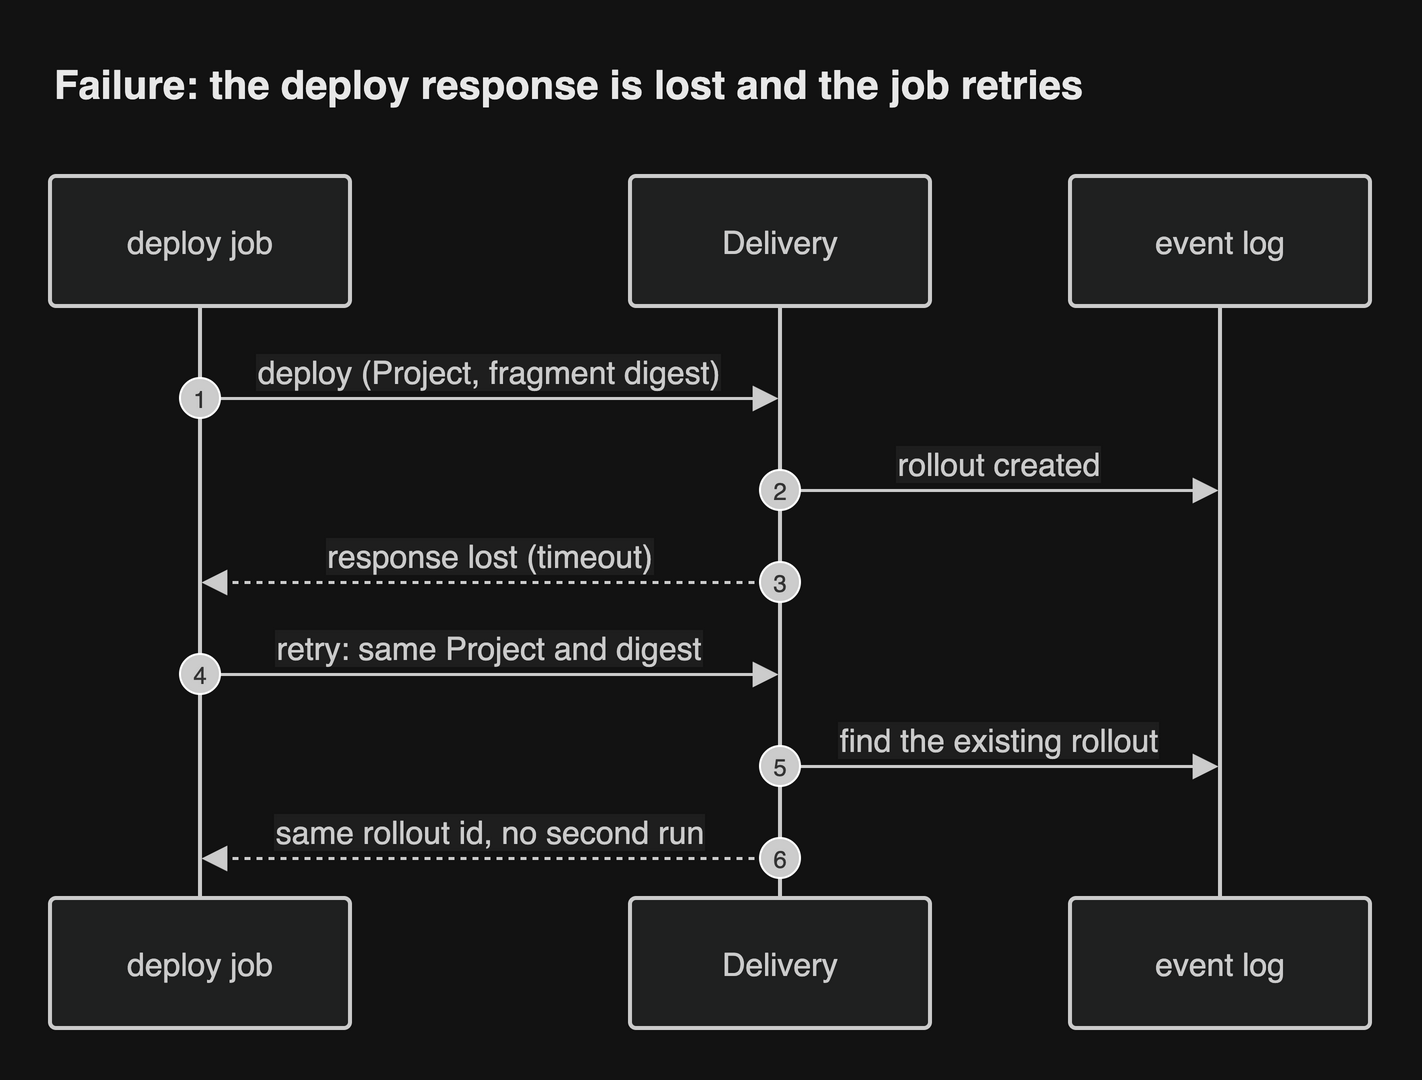

The diagram above was exported from draw.io. Its source (the exported page's mxGraphModel, read from the mxfile embedded in the PNG):
<mxGraphModel grid="0" gridSize="10" guides="1" tooltips="1" connect="1" arrows="1" fold="0" page="0" pageScale="1" pageWidth="827" pageHeight="1169" math="0" shadow="0">
  <root>
    <mxCell id="0" />
    <mxCell id="1" parent="0" />
    <UserObject label="deploy job" mermaidId="n:CI" mermaidBaseStyle="html=1;shape=umlLifeline;perimeter=lifelinePerimeter;whiteSpace=wrap;container=1;dropTarget=0;collapsible=0;recursiveResize=0;outlineConnect=0;portConstraint=eastwest;newEdgeStyle={&quot;edgeStyle&quot;:&quot;sequenceEdgeStyle&quot;,&quot;libavoidRouting&quot;:0,&quot;curved&quot;:0,&quot;rounded&quot;:0};lifelineDashed=0;strokeWidth=2;rounded=1;absoluteArcSize=1;arcSize=6;lifelineColor=light-dark(#9370DB,#cccccc);size=65;lifelineMirror=1;fillColor=light-dark(#ECECFF,#1f2020);strokeColor=light-dark(#9370DB,#cccccc);fontColor=light-dark(#333333,#cccccc);fontSize=16;fontFamily=Helvetica;" mermaidBaseValue="deploy job" id="2">
      <mxCell parent="1" style="html=1;shape=umlLifeline;perimeter=lifelinePerimeter;whiteSpace=wrap;container=1;dropTarget=0;collapsible=0;recursiveResize=0;outlineConnect=0;portConstraint=eastwest;newEdgeStyle={&quot;edgeStyle&quot;:&quot;sequenceEdgeStyle&quot;,&quot;libavoidRouting&quot;:0,&quot;curved&quot;:0,&quot;rounded&quot;:0};lifelineDashed=0;strokeWidth=2;rounded=1;absoluteArcSize=1;arcSize=6;lifelineColor=light-dark(#9370DB,#cccccc);size=65;lifelineMirror=1;fillColor=light-dark(#ECECFF,#1f2020);strokeColor=light-dark(#9370DB,#cccccc);fontColor=light-dark(#333333,#cccccc);fontSize=16;fontFamily=Helvetica;" vertex="1">
        <mxGeometry height="426" width="150" as="geometry" />
      </mxCell>
    </UserObject>
    <UserObject label="Delivery" mermaidId="n:S" mermaidBaseStyle="html=1;shape=umlLifeline;perimeter=lifelinePerimeter;whiteSpace=wrap;container=1;dropTarget=0;collapsible=0;recursiveResize=0;outlineConnect=0;portConstraint=eastwest;newEdgeStyle={&quot;edgeStyle&quot;:&quot;sequenceEdgeStyle&quot;,&quot;libavoidRouting&quot;:0,&quot;curved&quot;:0,&quot;rounded&quot;:0};lifelineDashed=0;strokeWidth=2;rounded=1;absoluteArcSize=1;arcSize=6;lifelineColor=light-dark(#9370DB,#cccccc);size=65;lifelineMirror=1;fillColor=light-dark(#ECECFF,#1f2020);strokeColor=light-dark(#9370DB,#cccccc);fontColor=light-dark(#333333,#cccccc);fontSize=16;fontFamily=Helvetica;" mermaidBaseValue="Delivery" id="3">
      <mxCell parent="1" style="html=1;shape=umlLifeline;perimeter=lifelinePerimeter;whiteSpace=wrap;container=1;dropTarget=0;collapsible=0;recursiveResize=0;outlineConnect=0;portConstraint=eastwest;newEdgeStyle={&quot;edgeStyle&quot;:&quot;sequenceEdgeStyle&quot;,&quot;libavoidRouting&quot;:0,&quot;curved&quot;:0,&quot;rounded&quot;:0};lifelineDashed=0;strokeWidth=2;rounded=1;absoluteArcSize=1;arcSize=6;lifelineColor=light-dark(#9370DB,#cccccc);size=65;lifelineMirror=1;fillColor=light-dark(#ECECFF,#1f2020);strokeColor=light-dark(#9370DB,#cccccc);fontColor=light-dark(#333333,#cccccc);fontSize=16;fontFamily=Helvetica;" vertex="1">
        <mxGeometry height="426" width="150" x="290" as="geometry" />
      </mxCell>
    </UserObject>
    <UserObject label="event log" mermaidId="n:DB" mermaidBaseStyle="html=1;shape=umlLifeline;perimeter=lifelinePerimeter;whiteSpace=wrap;container=1;dropTarget=0;collapsible=0;recursiveResize=0;outlineConnect=0;portConstraint=eastwest;newEdgeStyle={&quot;edgeStyle&quot;:&quot;sequenceEdgeStyle&quot;,&quot;libavoidRouting&quot;:0,&quot;curved&quot;:0,&quot;rounded&quot;:0};lifelineDashed=0;strokeWidth=2;rounded=1;absoluteArcSize=1;arcSize=6;lifelineColor=light-dark(#9370DB,#cccccc);size=65;lifelineMirror=1;fillColor=light-dark(#ECECFF,#1f2020);strokeColor=light-dark(#9370DB,#cccccc);fontColor=light-dark(#333333,#cccccc);fontSize=16;fontFamily=Helvetica;" mermaidBaseValue="event log" id="4">
      <mxCell parent="1" style="html=1;shape=umlLifeline;perimeter=lifelinePerimeter;whiteSpace=wrap;container=1;dropTarget=0;collapsible=0;recursiveResize=0;outlineConnect=0;portConstraint=eastwest;newEdgeStyle={&quot;edgeStyle&quot;:&quot;sequenceEdgeStyle&quot;,&quot;libavoidRouting&quot;:0,&quot;curved&quot;:0,&quot;rounded&quot;:0};lifelineDashed=0;strokeWidth=2;rounded=1;absoluteArcSize=1;arcSize=6;lifelineColor=light-dark(#9370DB,#cccccc);size=65;lifelineMirror=1;fillColor=light-dark(#ECECFF,#1f2020);strokeColor=light-dark(#9370DB,#cccccc);fontColor=light-dark(#333333,#cccccc);fontSize=16;fontFamily=Helvetica;" vertex="1">
        <mxGeometry height="426" width="150" x="510" as="geometry" />
      </mxCell>
    </UserObject>
    <UserObject label="deploy (Project, fragment digest)" mermaidId="e:CI-&gt;S#0" mermaidBaseStyle="endArrow=block;endSize=9;verticalAlign=bottom;spacingBottom=2;edgeStyle=sequenceEdgeStyle;libavoidRouting=0;curved=0;rounded=0;fontSize=16;strokeWidth=1.5;strokeColor=light-dark(#333333,#cccccc);fontColor=light-dark(#333333,#cccccc);fontFamily=Helvetica;labelBackgroundColor=light-dark(#ffffff,#1e1e1e);" mermaidBaseValue="deploy (Project, fragment digest)" id="5">
      <mxCell edge="1" parent="1" source="2" style="endArrow=block;endSize=9;verticalAlign=bottom;spacingBottom=2;edgeStyle=sequenceEdgeStyle;libavoidRouting=0;curved=0;rounded=0;fontSize=16;strokeWidth=1.5;strokeColor=light-dark(#333333,#cccccc);fontColor=light-dark(#333333,#cccccc);fontFamily=Helvetica;labelBackgroundColor=light-dark(#ffffff,#1e1e1e);" target="3">
        <mxGeometry relative="1" as="geometry">
          <Array as="points">
            <mxPoint x="220" y="111" />
          </Array>
          <mxPoint x="75" y="111" as="sourcePoint" />
          <mxPoint x="365" y="111" as="targetPoint" />
        </mxGeometry>
      </mxCell>
    </UserObject>
    <mxCell id="6" parent="1" style="ellipse;aspect=fixed;fillColor=light-dark(#333333,#cccccc);align=center;verticalAlign=middle;fontColor=light-dark(#FFFFFF,#333333);fontSize=12;fontFamily=Helvetica;" value="1" vertex="1">
      <mxGeometry height="20" width="20" x="65" y="101" as="geometry" />
    </mxCell>
    <UserObject label="rollout created" mermaidId="e:S-&gt;DB#0" mermaidBaseStyle="endArrow=block;endSize=9;verticalAlign=bottom;spacingBottom=2;edgeStyle=sequenceEdgeStyle;libavoidRouting=0;curved=0;rounded=0;fontSize=16;strokeWidth=1.5;strokeColor=light-dark(#333333,#cccccc);fontColor=light-dark(#333333,#cccccc);fontFamily=Helvetica;labelBackgroundColor=light-dark(#ffffff,#1e1e1e);" mermaidBaseValue="rollout created" id="7">
      <mxCell edge="1" parent="1" source="3" style="endArrow=block;endSize=9;verticalAlign=bottom;spacingBottom=2;edgeStyle=sequenceEdgeStyle;libavoidRouting=0;curved=0;rounded=0;fontSize=16;strokeWidth=1.5;strokeColor=light-dark(#333333,#cccccc);fontColor=light-dark(#333333,#cccccc);fontFamily=Helvetica;labelBackgroundColor=light-dark(#ffffff,#1e1e1e);" target="4">
        <mxGeometry relative="1" as="geometry">
          <Array as="points">
            <mxPoint x="475" y="157" />
          </Array>
          <mxPoint x="365" y="157" as="sourcePoint" />
          <mxPoint x="585" y="157" as="targetPoint" />
        </mxGeometry>
      </mxCell>
    </UserObject>
    <mxCell id="8" parent="1" style="ellipse;aspect=fixed;fillColor=light-dark(#333333,#cccccc);align=center;verticalAlign=middle;fontColor=light-dark(#FFFFFF,#333333);fontSize=12;fontFamily=Helvetica;" value="2" vertex="1">
      <mxGeometry height="20" width="20" x="355" y="147" as="geometry" />
    </mxCell>
    <UserObject label="response lost (timeout)" mermaidId="e:S-&gt;CI#0" mermaidBaseStyle="dashed=1;fixDash=1;dashPattern=3 3;endArrow=block;endSize=9;verticalAlign=bottom;spacingBottom=2;edgeStyle=sequenceEdgeStyle;libavoidRouting=0;curved=0;rounded=0;fontSize=16;strokeWidth=1.5;strokeColor=light-dark(#333333,#cccccc);fontColor=light-dark(#333333,#cccccc);fontFamily=Helvetica;labelBackgroundColor=light-dark(#ffffff,#1e1e1e);" mermaidBaseValue="response lost (timeout)" id="9">
      <mxCell edge="1" parent="1" source="3" style="dashed=1;fixDash=1;dashPattern=3 3;endArrow=block;endSize=9;verticalAlign=bottom;spacingBottom=2;edgeStyle=sequenceEdgeStyle;libavoidRouting=0;curved=0;rounded=0;fontSize=16;strokeWidth=1.5;strokeColor=light-dark(#333333,#cccccc);fontColor=light-dark(#333333,#cccccc);fontFamily=Helvetica;labelBackgroundColor=light-dark(#ffffff,#1e1e1e);" target="2">
        <mxGeometry relative="1" as="geometry">
          <Array as="points">
            <mxPoint x="220" y="203" />
          </Array>
          <mxPoint x="365" y="203" as="sourcePoint" />
          <mxPoint x="75" y="203" as="targetPoint" />
        </mxGeometry>
      </mxCell>
    </UserObject>
    <mxCell id="10" parent="1" style="ellipse;aspect=fixed;fillColor=light-dark(#333333,#cccccc);align=center;verticalAlign=middle;fontColor=light-dark(#FFFFFF,#333333);fontSize=12;fontFamily=Helvetica;" value="3" vertex="1">
      <mxGeometry height="20" width="20" x="355" y="193" as="geometry" />
    </mxCell>
    <UserObject label="retry: same Project and digest" mermaidId="e:CI-&gt;S#1" mermaidBaseStyle="endArrow=block;endSize=9;verticalAlign=bottom;spacingBottom=2;edgeStyle=sequenceEdgeStyle;libavoidRouting=0;curved=0;rounded=0;fontSize=16;strokeWidth=1.5;strokeColor=light-dark(#333333,#cccccc);fontColor=light-dark(#333333,#cccccc);fontFamily=Helvetica;labelBackgroundColor=light-dark(#ffffff,#1e1e1e);" mermaidBaseValue="retry: same Project and digest" id="11">
      <mxCell edge="1" parent="1" source="2" style="endArrow=block;endSize=9;verticalAlign=bottom;spacingBottom=2;edgeStyle=sequenceEdgeStyle;libavoidRouting=0;curved=0;rounded=0;fontSize=16;strokeWidth=1.5;strokeColor=light-dark(#333333,#cccccc);fontColor=light-dark(#333333,#cccccc);fontFamily=Helvetica;labelBackgroundColor=light-dark(#ffffff,#1e1e1e);" target="3">
        <mxGeometry relative="1" as="geometry">
          <Array as="points">
            <mxPoint x="220" y="249" />
          </Array>
          <mxPoint x="75" y="249" as="sourcePoint" />
          <mxPoint x="365" y="249" as="targetPoint" />
        </mxGeometry>
      </mxCell>
    </UserObject>
    <mxCell id="12" parent="1" style="ellipse;aspect=fixed;fillColor=light-dark(#333333,#cccccc);align=center;verticalAlign=middle;fontColor=light-dark(#FFFFFF,#333333);fontSize=12;fontFamily=Helvetica;" value="4" vertex="1">
      <mxGeometry height="20" width="20" x="65" y="239" as="geometry" />
    </mxCell>
    <UserObject label="find the existing rollout" mermaidId="e:S-&gt;DB#1" mermaidBaseStyle="endArrow=block;endSize=9;verticalAlign=bottom;spacingBottom=2;edgeStyle=sequenceEdgeStyle;libavoidRouting=0;curved=0;rounded=0;fontSize=16;strokeWidth=1.5;strokeColor=light-dark(#333333,#cccccc);fontColor=light-dark(#333333,#cccccc);fontFamily=Helvetica;labelBackgroundColor=light-dark(#ffffff,#1e1e1e);" mermaidBaseValue="find the existing rollout" id="13">
      <mxCell edge="1" parent="1" source="3" style="endArrow=block;endSize=9;verticalAlign=bottom;spacingBottom=2;edgeStyle=sequenceEdgeStyle;libavoidRouting=0;curved=0;rounded=0;fontSize=16;strokeWidth=1.5;strokeColor=light-dark(#333333,#cccccc);fontColor=light-dark(#333333,#cccccc);fontFamily=Helvetica;labelBackgroundColor=light-dark(#ffffff,#1e1e1e);" target="4">
        <mxGeometry relative="1" as="geometry">
          <Array as="points">
            <mxPoint x="475" y="295" />
          </Array>
          <mxPoint x="365" y="295" as="sourcePoint" />
          <mxPoint x="585" y="295" as="targetPoint" />
        </mxGeometry>
      </mxCell>
    </UserObject>
    <mxCell id="14" parent="1" style="ellipse;aspect=fixed;fillColor=light-dark(#333333,#cccccc);align=center;verticalAlign=middle;fontColor=light-dark(#FFFFFF,#333333);fontSize=12;fontFamily=Helvetica;" value="5" vertex="1">
      <mxGeometry height="20" width="20" x="355" y="285" as="geometry" />
    </mxCell>
    <UserObject label="same rollout id, no second run" mermaidId="e:S-&gt;CI#1" mermaidBaseStyle="dashed=1;fixDash=1;dashPattern=3 3;endArrow=block;endSize=9;verticalAlign=bottom;spacingBottom=2;edgeStyle=sequenceEdgeStyle;libavoidRouting=0;curved=0;rounded=0;fontSize=16;strokeWidth=1.5;strokeColor=light-dark(#333333,#cccccc);fontColor=light-dark(#333333,#cccccc);fontFamily=Helvetica;labelBackgroundColor=light-dark(#ffffff,#1e1e1e);" mermaidBaseValue="same rollout id, no second run" id="15">
      <mxCell edge="1" parent="1" source="3" style="dashed=1;fixDash=1;dashPattern=3 3;endArrow=block;endSize=9;verticalAlign=bottom;spacingBottom=2;edgeStyle=sequenceEdgeStyle;libavoidRouting=0;curved=0;rounded=0;fontSize=16;strokeWidth=1.5;strokeColor=light-dark(#333333,#cccccc);fontColor=light-dark(#333333,#cccccc);fontFamily=Helvetica;labelBackgroundColor=light-dark(#ffffff,#1e1e1e);" target="2">
        <mxGeometry relative="1" as="geometry">
          <Array as="points">
            <mxPoint x="220" y="341" />
          </Array>
          <mxPoint x="365" y="341" as="sourcePoint" />
          <mxPoint x="75" y="341" as="targetPoint" />
        </mxGeometry>
      </mxCell>
    </UserObject>
    <mxCell id="16" parent="1" style="ellipse;aspect=fixed;fillColor=light-dark(#333333,#cccccc);align=center;verticalAlign=middle;fontColor=light-dark(#FFFFFF,#333333);fontSize=12;fontFamily=Helvetica;" value="6" vertex="1">
      <mxGeometry height="20" width="20" x="355" y="331" as="geometry" />
    </mxCell>
    <mxCell id="header" value="Failure: the deploy response is lost and the job retries" style="text;html=1;whiteSpace=wrap;align=left;verticalAlign=middle;fontSize=20;fontStyle=1;fontColor=light-dark(#1a1a1a,#e8e8e8);fontFamily=Helvetica;" vertex="1" parent="1">
      <mxGeometry x="0" y="-64" width="660" height="36" as="geometry" />
    </mxCell>
  </root>
</mxGraphModel>